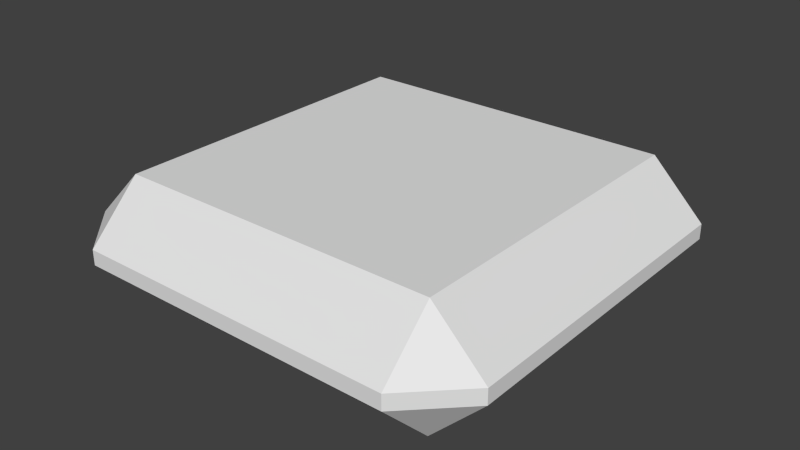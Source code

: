 # Source: wall.blend  (saved by Blender 2.75.0; exported with 4.5.12 LTS)
import bpy
from mathutils import Matrix  # noqa: F401  (used for matrix-valued properties, if any)

bpy.ops.wm.read_factory_settings(use_empty=True)
scene = bpy.context.scene
scene.name = 'Scene'

# ---- collections
col_collection_1 = bpy.data.collections.new('Collection 1'); scene.collection.children.link(col_collection_1)

# ---- materials (node trees are filled in below, after node groups)
mat_material = bpy.data.materials.new('Material')
mat_material.alpha_threshold = 0.0
mat_material.use_transparent_shadow = False
mat_material.roughness = 0.5
mat_material.line_color = (0.0, 0.0, 0.0, 1.0)

# ---- material node trees

# ---- world
world_world = bpy.data.worlds.new('World'); scene.world = world_world
world_world.color = (0.05088, 0.05088, 0.05088)
world_world.use_sun_shadow = False
world_world.sun_shadow_jitter_overblur = 0.0
world_world.cycles.sampling_method = 'MANUAL'
world_world.cycles.sample_map_resolution = 256

# ---- meshes
me_cube = bpy.data.meshes.new('Cube')
me_cube.from_pydata([(0.5, 0.3776, -0.1576), (0.3776, 0.3776, -0.28), (0.3776, 0.5, -0.1576), (0.5, -0.3776, -0.1576), (0.3776, -0.5, -0.1576), (0.3776, -0.3776, -0.28), (-0.3776, -0.5, -0.1576), (-0.5, -0.3776, -0.1576), (-0.3776, -0.3776, -0.28), (-0.3776, 0.5, -0.1576), (-0.3776, 0.3776, -0.28), (-0.5, 0.3776, -0.1576), (0.3776, 0.5, -0.1224), (0.3776, 0.3776, 0.0), (0.5, 0.3776, -0.1224), (0.3776, -0.5, -0.1224), (0.5, -0.3776, -0.1224), (0.3776, -0.3776, 0.0), (-0.5, -0.3776, -0.1224), (-0.3776, -0.5, -0.1224), (-0.3776, -0.3776, 0.0), (-0.5, 0.3776, -0.1224), (-0.3776, 0.3776, 0.0), (-0.3776, 0.5, -0.1224)], [], [(12, 2, 9, 23), (4, 15, 19, 6), (7, 18, 21, 11), (13, 22, 20, 17), (0, 14, 16, 3), (0, 1, 2), (3, 4, 5), (6, 7, 8), (9, 10, 11), (12, 13, 14), (15, 16, 17), (18, 19, 20), (21, 22, 23), (0, 3, 5, 1), (1, 10, 9, 2), (2, 12, 14, 0), (4, 6, 8, 5), (3, 16, 15, 4), (7, 11, 10, 8), (6, 19, 18, 7), (11, 21, 23, 9), (13, 17, 16, 14), (12, 23, 22, 13), (17, 20, 19, 15), (20, 22, 21, 18), (1, 5, 8, 10)])
me_cube.materials.append(mat_material)
me_cube.use_remesh_preserve_volume = False
me_cube.use_remesh_preserve_attributes = False
me_cube.use_mirror_vertex_groups = False
me_cube.update()

# ---- objects
ob_cube = bpy.data.objects.new('Cube', me_cube)

# ---- transforms, parenting, visibility, modifiers, constraints
ob_cube.location = (0.0, 0.0, 0.0)
ob_cube.lock_rotations_4d = False
ob_cube.empty_display_type = 'ARROWS'
ob_cube.lineart.crease_threshold = 0.0

# ---- collection membership
col_collection_1.objects.link(ob_cube)

# ---- scene / render settings (as saved in the file)
scene.frame_start = 1; scene.frame_end = 250; scene.frame_set(1)
scene.render.engine = 'BLENDER_EEVEE_NEXT'
scene.render.resolution_percentage = 50
scene.render.dither_intensity = 0.0
scene.cycles.use_denoising = False
scene.cycles.samples = 10
scene.cycles.sampling_pattern = 'TABULATED_SOBOL'
scene.cycles.light_sampling_threshold = 0.0
scene.cycles.use_adaptive_sampling = False
scene.cycles.use_light_tree = False
scene.cycles.blur_glossy = 0.0
scene.cycles.pixel_filter_type = 'GAUSSIAN'
scene.cycles.sample_clamp_indirect = 0.0
scene.view_settings.view_transform = 'Standard'
bpy.context.view_layer.update()

# ---- added for rendering (the .blend has no active camera and no usable light): camera, sun
cam_auto = bpy.data.cameras.new('AutoCamera')
cam_auto.lens = 50.0
cam_auto.sensor_width = 36.0
cam_auto.clip_end = 1000.0
ob_auto_camera = bpy.data.objects.new('AutoCamera', cam_auto)
scene.collection.objects.link(ob_auto_camera)
ob_auto_camera.location = (1.33386, -1.60064, 0.927092)
ob_auto_camera.rotation_euler = (1.09748, -7.21219e-08, 0.694738)
scene.camera = ob_auto_camera
light_auto_sun = bpy.data.lights.new('AutoSun', 'SUN')
light_auto_sun.energy = 3.0
light_auto_sun.angle = 0.0523599
ob_auto_sun = bpy.data.objects.new('AutoSun', light_auto_sun)
scene.collection.objects.link(ob_auto_sun)
ob_auto_sun.rotation_euler = (0.872665, 0.174533, 0.523599)
bpy.context.view_layer.update()
